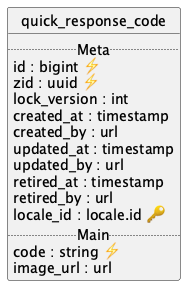

The diagram above was rendered by PlantUML. Its source (embedded in the PNG):
@startuml uml
skinparam monochrome true
skinparam linetype ortho
hide circle

entity quick_response_code {
  .. Meta ..
  id : bigint ⚡
  zid : uuid ⚡
  lock_version : int
  created_at : timestamp
  created_by : url
  updated_at : timestamp
  updated_by : url
  retired_at : timestamp
  retired_by : url
  locale_id : locale.id 🔑
  .. Main ..
  code : string ⚡
  image_url : url
}

@enduml